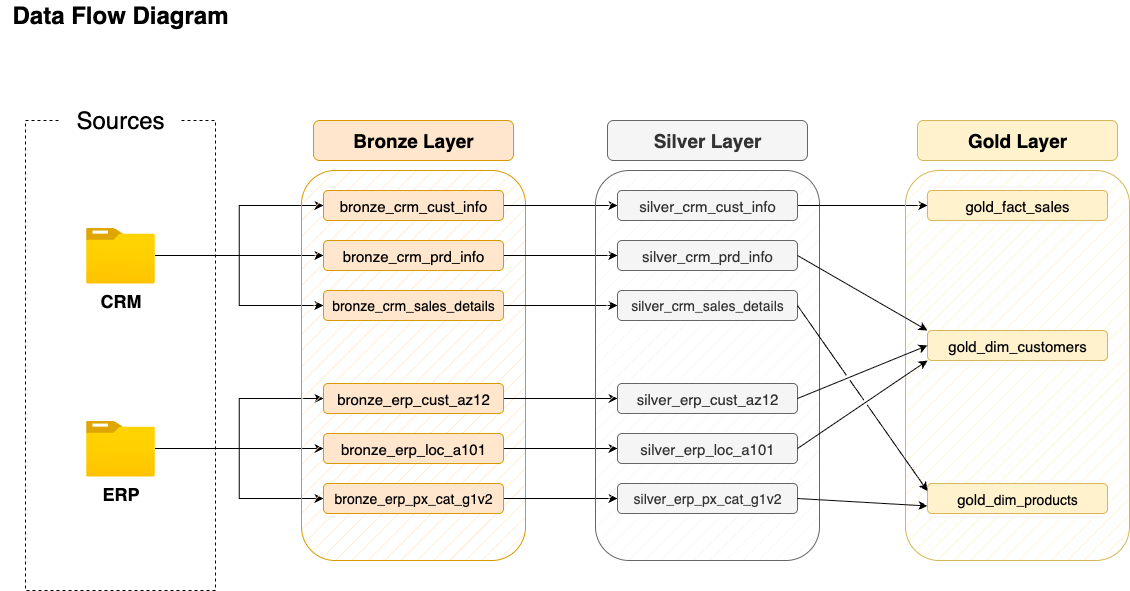

The diagram above was exported from draw.io. Its source (the exported page's mxGraphModel, read from the mxfile embedded in the PNG):
<mxGraphModel dx="1018" dy="684" grid="1" gridSize="10" guides="1" tooltips="1" connect="1" arrows="1" fold="1" page="0" pageScale="1" pageWidth="850" pageHeight="1100" math="0" shadow="0">
  <root>
    <mxCell id="0" />
    <mxCell id="1" parent="0" />
    <mxCell id="Z_7fUeES3kdiL7ging2v-1" value="Data Flow Diagram" style="text;html=1;align=center;verticalAlign=middle;whiteSpace=wrap;rounded=0;strokeColor=none;fontStyle=1;fontSize=24;" parent="1" vertex="1">
      <mxGeometry x="85" y="60" width="240" height="30" as="geometry" />
    </mxCell>
    <mxCell id="Z_7fUeES3kdiL7ging2v-2" value="" style="rounded=0;whiteSpace=wrap;html=1;fillColor=none;dashed=1;" parent="1" vertex="1">
      <mxGeometry x="110" y="180" width="190" height="470" as="geometry" />
    </mxCell>
    <mxCell id="Z_7fUeES3kdiL7ging2v-3" value="&lt;font style=&quot;font-size: 24px;&quot;&gt;Sources&lt;/font&gt;" style="rounded=1;whiteSpace=wrap;html=1;strokeColor=none;" parent="1" vertex="1">
      <mxGeometry x="145" y="150" width="120" height="60" as="geometry" />
    </mxCell>
    <mxCell id="Z_7fUeES3kdiL7ging2v-16" style="edgeStyle=orthogonalEdgeStyle;rounded=0;orthogonalLoop=1;jettySize=auto;html=1;entryX=0;entryY=0.5;entryDx=0;entryDy=0;" parent="1" source="Z_7fUeES3kdiL7ging2v-4" target="Z_7fUeES3kdiL7ging2v-11" edge="1">
      <mxGeometry relative="1" as="geometry" />
    </mxCell>
    <mxCell id="Z_7fUeES3kdiL7ging2v-17" style="edgeStyle=orthogonalEdgeStyle;rounded=0;orthogonalLoop=1;jettySize=auto;html=1;entryX=0;entryY=0.5;entryDx=0;entryDy=0;" parent="1" source="Z_7fUeES3kdiL7ging2v-4" target="Z_7fUeES3kdiL7ging2v-13" edge="1">
      <mxGeometry relative="1" as="geometry" />
    </mxCell>
    <mxCell id="Z_7fUeES3kdiL7ging2v-18" style="edgeStyle=orthogonalEdgeStyle;rounded=0;orthogonalLoop=1;jettySize=auto;html=1;entryX=0;entryY=0.5;entryDx=0;entryDy=0;" parent="1" source="Z_7fUeES3kdiL7ging2v-4" target="Z_7fUeES3kdiL7ging2v-12" edge="1">
      <mxGeometry relative="1" as="geometry" />
    </mxCell>
    <mxCell id="Z_7fUeES3kdiL7ging2v-4" value="&lt;font style=&quot;font-size: 18px;&quot;&gt;&lt;b style=&quot;&quot;&gt;CRM&lt;/b&gt;&lt;/font&gt;" style="image;aspect=fixed;html=1;points=[];align=center;fontSize=12;image=img/lib/azure2/general/Folder_Blank.svg;" parent="1" vertex="1">
      <mxGeometry x="170.5" y="287" width="69" height="56.00000000000001" as="geometry" />
    </mxCell>
    <mxCell id="Z_7fUeES3kdiL7ging2v-22" style="edgeStyle=orthogonalEdgeStyle;rounded=0;orthogonalLoop=1;jettySize=auto;html=1;entryX=0;entryY=0.5;entryDx=0;entryDy=0;" parent="1" source="Z_7fUeES3kdiL7ging2v-5" target="Z_7fUeES3kdiL7ging2v-20" edge="1">
      <mxGeometry relative="1" as="geometry" />
    </mxCell>
    <mxCell id="Z_7fUeES3kdiL7ging2v-23" style="edgeStyle=orthogonalEdgeStyle;rounded=0;orthogonalLoop=1;jettySize=auto;html=1;entryX=0;entryY=0.5;entryDx=0;entryDy=0;" parent="1" source="Z_7fUeES3kdiL7ging2v-5" target="Z_7fUeES3kdiL7ging2v-19" edge="1">
      <mxGeometry relative="1" as="geometry" />
    </mxCell>
    <mxCell id="Z_7fUeES3kdiL7ging2v-24" style="edgeStyle=orthogonalEdgeStyle;rounded=0;orthogonalLoop=1;jettySize=auto;html=1;entryX=0;entryY=0.5;entryDx=0;entryDy=0;" parent="1" source="Z_7fUeES3kdiL7ging2v-5" target="Z_7fUeES3kdiL7ging2v-21" edge="1">
      <mxGeometry relative="1" as="geometry" />
    </mxCell>
    <mxCell id="Z_7fUeES3kdiL7ging2v-5" value="&lt;font style=&quot;font-size: 18px;&quot;&gt;&lt;b style=&quot;&quot;&gt;ERP&lt;/b&gt;&lt;/font&gt;" style="image;aspect=fixed;html=1;points=[];align=center;fontSize=12;image=img/lib/azure2/general/Folder_Blank.svg;" parent="1" vertex="1">
      <mxGeometry x="170.5" y="480" width="69" height="56.00000000000001" as="geometry" />
    </mxCell>
    <mxCell id="Z_7fUeES3kdiL7ging2v-8" value="" style="rounded=1;whiteSpace=wrap;html=1;fillColor=#ffe6cc;strokeColor=#d79b00;fillStyle=hatch;" parent="1" vertex="1">
      <mxGeometry x="386" y="230" width="224" height="390" as="geometry" />
    </mxCell>
    <mxCell id="Z_7fUeES3kdiL7ging2v-9" value="&lt;font style=&quot;font-size: 19px;&quot;&gt;&lt;b style=&quot;&quot;&gt;Bronze Layer&lt;/b&gt;&lt;/font&gt;" style="rounded=1;whiteSpace=wrap;html=1;strokeColor=#d79b00;fillColor=#ffe6cc;" parent="1" vertex="1">
      <mxGeometry x="398" y="180" width="200" height="40" as="geometry" />
    </mxCell>
    <mxCell id="7Dy7T9uB9Mvpd1Q8lHmQ-9" style="edgeStyle=orthogonalEdgeStyle;rounded=0;orthogonalLoop=1;jettySize=auto;html=1;exitX=1;exitY=0.5;exitDx=0;exitDy=0;entryX=0;entryY=0.5;entryDx=0;entryDy=0;" parent="1" source="Z_7fUeES3kdiL7ging2v-11" target="7Dy7T9uB9Mvpd1Q8lHmQ-3" edge="1">
      <mxGeometry relative="1" as="geometry" />
    </mxCell>
    <mxCell id="Z_7fUeES3kdiL7ging2v-11" value="&lt;font style=&quot;font-size: 15px;&quot;&gt;bronze_crm_cust_info&lt;/font&gt;" style="rounded=1;whiteSpace=wrap;html=1;strokeColor=#d79b00;fillColor=#ffe6cc;" parent="1" vertex="1">
      <mxGeometry x="408" y="250" width="180" height="30" as="geometry" />
    </mxCell>
    <mxCell id="7Dy7T9uB9Mvpd1Q8lHmQ-10" style="edgeStyle=orthogonalEdgeStyle;rounded=0;orthogonalLoop=1;jettySize=auto;html=1;exitX=1;exitY=0.5;exitDx=0;exitDy=0;" parent="1" source="Z_7fUeES3kdiL7ging2v-12" target="7Dy7T9uB9Mvpd1Q8lHmQ-4" edge="1">
      <mxGeometry relative="1" as="geometry" />
    </mxCell>
    <mxCell id="Z_7fUeES3kdiL7ging2v-12" value="&lt;font style=&quot;font-size: 15px;&quot;&gt;bronze_crm_prd_info&lt;/font&gt;" style="rounded=1;whiteSpace=wrap;html=1;strokeColor=#d79b00;fillColor=#ffe6cc;" parent="1" vertex="1">
      <mxGeometry x="408" y="300" width="180" height="30" as="geometry" />
    </mxCell>
    <mxCell id="7Dy7T9uB9Mvpd1Q8lHmQ-11" style="edgeStyle=orthogonalEdgeStyle;rounded=0;orthogonalLoop=1;jettySize=auto;html=1;exitX=1;exitY=0.5;exitDx=0;exitDy=0;" parent="1" source="Z_7fUeES3kdiL7ging2v-13" target="7Dy7T9uB9Mvpd1Q8lHmQ-5" edge="1">
      <mxGeometry relative="1" as="geometry" />
    </mxCell>
    <mxCell id="Z_7fUeES3kdiL7ging2v-13" value="&lt;font style=&quot;font-size: 14px;&quot;&gt;bronze_crm_sales_details&lt;/font&gt;" style="rounded=1;whiteSpace=wrap;html=1;strokeColor=#d79b00;fillColor=#ffe6cc;" parent="1" vertex="1">
      <mxGeometry x="408" y="350" width="180" height="30" as="geometry" />
    </mxCell>
    <mxCell id="7Dy7T9uB9Mvpd1Q8lHmQ-12" style="edgeStyle=orthogonalEdgeStyle;rounded=0;orthogonalLoop=1;jettySize=auto;html=1;entryX=0;entryY=0.5;entryDx=0;entryDy=0;" parent="1" source="Z_7fUeES3kdiL7ging2v-19" target="7Dy7T9uB9Mvpd1Q8lHmQ-6" edge="1">
      <mxGeometry relative="1" as="geometry" />
    </mxCell>
    <mxCell id="Z_7fUeES3kdiL7ging2v-19" value="&lt;font style=&quot;font-size: 15px;&quot;&gt;bronze_erp_cust_az12&lt;/font&gt;" style="rounded=1;whiteSpace=wrap;html=1;strokeColor=#d79b00;fillColor=#ffe6cc;" parent="1" vertex="1">
      <mxGeometry x="408" y="443" width="180" height="30" as="geometry" />
    </mxCell>
    <mxCell id="7Dy7T9uB9Mvpd1Q8lHmQ-13" style="edgeStyle=orthogonalEdgeStyle;rounded=0;orthogonalLoop=1;jettySize=auto;html=1;exitX=1;exitY=0.5;exitDx=0;exitDy=0;" parent="1" source="Z_7fUeES3kdiL7ging2v-20" target="7Dy7T9uB9Mvpd1Q8lHmQ-7" edge="1">
      <mxGeometry relative="1" as="geometry" />
    </mxCell>
    <mxCell id="Z_7fUeES3kdiL7ging2v-20" value="&lt;font style=&quot;font-size: 15px;&quot;&gt;bronze_erp_loc_a101&lt;/font&gt;" style="rounded=1;whiteSpace=wrap;html=1;strokeColor=#d79b00;fillColor=#ffe6cc;" parent="1" vertex="1">
      <mxGeometry x="408" y="493" width="180" height="30" as="geometry" />
    </mxCell>
    <mxCell id="7Dy7T9uB9Mvpd1Q8lHmQ-14" style="edgeStyle=orthogonalEdgeStyle;rounded=0;orthogonalLoop=1;jettySize=auto;html=1;exitX=1;exitY=0.5;exitDx=0;exitDy=0;entryX=0;entryY=0.5;entryDx=0;entryDy=0;" parent="1" source="Z_7fUeES3kdiL7ging2v-21" target="7Dy7T9uB9Mvpd1Q8lHmQ-8" edge="1">
      <mxGeometry relative="1" as="geometry" />
    </mxCell>
    <mxCell id="Z_7fUeES3kdiL7ging2v-21" value="&lt;font style=&quot;font-size: 14px;&quot;&gt;bronze_erp_px_cat_g1v2&lt;/font&gt;" style="rounded=1;whiteSpace=wrap;html=1;strokeColor=#d79b00;fillColor=#ffe6cc;" parent="1" vertex="1">
      <mxGeometry x="408" y="543" width="180" height="30" as="geometry" />
    </mxCell>
    <mxCell id="7Dy7T9uB9Mvpd1Q8lHmQ-1" value="" style="rounded=1;whiteSpace=wrap;html=1;fillColor=#f5f5f5;strokeColor=#666666;fillStyle=hatch;fontColor=#333333;" parent="1" vertex="1">
      <mxGeometry x="680" y="230" width="224" height="390" as="geometry" />
    </mxCell>
    <mxCell id="7Dy7T9uB9Mvpd1Q8lHmQ-2" value="&lt;font style=&quot;font-size: 19px;&quot;&gt;&lt;b style=&quot;&quot;&gt;Silver Layer&lt;/b&gt;&lt;/font&gt;" style="rounded=1;whiteSpace=wrap;html=1;strokeColor=#666666;fillColor=#f5f5f5;fontColor=#333333;" parent="1" vertex="1">
      <mxGeometry x="692" y="180" width="200" height="40" as="geometry" />
    </mxCell>
    <mxCell id="wDFz6IPGxjj2amuJrr6b-9" style="edgeStyle=orthogonalEdgeStyle;rounded=0;orthogonalLoop=1;jettySize=auto;html=1;exitX=1;exitY=0.5;exitDx=0;exitDy=0;" parent="1" source="7Dy7T9uB9Mvpd1Q8lHmQ-3" target="wDFz6IPGxjj2amuJrr6b-3" edge="1">
      <mxGeometry relative="1" as="geometry" />
    </mxCell>
    <mxCell id="7Dy7T9uB9Mvpd1Q8lHmQ-3" value="&lt;font style=&quot;font-size: 15px;&quot;&gt;silver_crm_cust_info&lt;/font&gt;" style="rounded=1;whiteSpace=wrap;html=1;strokeColor=#666666;fillColor=#f5f5f5;fontColor=#333333;" parent="1" vertex="1">
      <mxGeometry x="702" y="250" width="180" height="30" as="geometry" />
    </mxCell>
    <mxCell id="7Dy7T9uB9Mvpd1Q8lHmQ-4" value="&lt;font style=&quot;font-size: 15px;&quot;&gt;silver_crm_prd_info&lt;/font&gt;" style="rounded=1;whiteSpace=wrap;html=1;strokeColor=#666666;fillColor=#f5f5f5;fontColor=#333333;" parent="1" vertex="1">
      <mxGeometry x="702" y="300" width="180" height="30" as="geometry" />
    </mxCell>
    <mxCell id="7Dy7T9uB9Mvpd1Q8lHmQ-5" value="&lt;font style=&quot;font-size: 14px;&quot;&gt;silver_crm_sales_details&lt;/font&gt;" style="rounded=1;whiteSpace=wrap;html=1;strokeColor=#666666;fillColor=#f5f5f5;fontColor=#333333;" parent="1" vertex="1">
      <mxGeometry x="702" y="350" width="180" height="30" as="geometry" />
    </mxCell>
    <mxCell id="7Dy7T9uB9Mvpd1Q8lHmQ-6" value="&lt;font style=&quot;font-size: 15px;&quot;&gt;silver_erp_cust_az12&lt;/font&gt;" style="rounded=1;whiteSpace=wrap;html=1;strokeColor=#666666;fillColor=#f5f5f5;fontColor=#333333;" parent="1" vertex="1">
      <mxGeometry x="702" y="443" width="180" height="30" as="geometry" />
    </mxCell>
    <mxCell id="7Dy7T9uB9Mvpd1Q8lHmQ-7" value="&lt;font style=&quot;font-size: 15px;&quot;&gt;silver_erp_loc_a101&lt;/font&gt;" style="rounded=1;whiteSpace=wrap;html=1;strokeColor=#666666;fillColor=#f5f5f5;fontColor=#333333;" parent="1" vertex="1">
      <mxGeometry x="702" y="493" width="180" height="30" as="geometry" />
    </mxCell>
    <mxCell id="7Dy7T9uB9Mvpd1Q8lHmQ-8" value="&lt;font style=&quot;font-size: 14px;&quot;&gt;silver_erp_px_cat_g1v2&lt;/font&gt;" style="rounded=1;whiteSpace=wrap;html=1;strokeColor=#666666;fillColor=#f5f5f5;fontColor=#333333;" parent="1" vertex="1">
      <mxGeometry x="702" y="543" width="180" height="30" as="geometry" />
    </mxCell>
    <mxCell id="wDFz6IPGxjj2amuJrr6b-1" value="" style="rounded=1;whiteSpace=wrap;html=1;fillColor=#fff2cc;strokeColor=#d6b656;fillStyle=hatch;" parent="1" vertex="1">
      <mxGeometry x="990" y="230" width="224" height="390" as="geometry" />
    </mxCell>
    <mxCell id="wDFz6IPGxjj2amuJrr6b-2" value="&lt;font style=&quot;font-size: 19px;&quot;&gt;&lt;b style=&quot;&quot;&gt;Gold Layer&lt;/b&gt;&lt;/font&gt;" style="rounded=1;whiteSpace=wrap;html=1;strokeColor=#d6b656;fillColor=#fff2cc;" parent="1" vertex="1">
      <mxGeometry x="1002" y="180" width="200" height="40" as="geometry" />
    </mxCell>
    <mxCell id="wDFz6IPGxjj2amuJrr6b-3" value="&lt;font style=&quot;font-size: 15px;&quot;&gt;gold_fact_sales&lt;/font&gt;" style="rounded=1;whiteSpace=wrap;html=1;strokeColor=#d6b656;fillColor=#fff2cc;" parent="1" vertex="1">
      <mxGeometry x="1012" y="250" width="180" height="30" as="geometry" />
    </mxCell>
    <mxCell id="wDFz6IPGxjj2amuJrr6b-4" value="&lt;font style=&quot;font-size: 15px;&quot;&gt;gold_dim_customers&lt;/font&gt;" style="rounded=1;whiteSpace=wrap;html=1;strokeColor=#d6b656;fillColor=#fff2cc;" parent="1" vertex="1">
      <mxGeometry x="1012" y="390" width="180" height="30" as="geometry" />
    </mxCell>
    <mxCell id="wDFz6IPGxjj2amuJrr6b-5" value="&lt;font style=&quot;font-size: 14px;&quot;&gt;&lt;span style=&quot;font-size: 15px;&quot;&gt;gold_&lt;/span&gt;dim_products&lt;/font&gt;" style="rounded=1;whiteSpace=wrap;html=1;strokeColor=#d6b656;fillColor=#fff2cc;" parent="1" vertex="1">
      <mxGeometry x="1012" y="543" width="180" height="30" as="geometry" />
    </mxCell>
    <mxCell id="wDFz6IPGxjj2amuJrr6b-12" value="" style="endArrow=classic;html=1;rounded=0;exitX=1;exitY=0.5;exitDx=0;exitDy=0;entryX=0;entryY=0;entryDx=0;entryDy=0;jumpStyle=gap;" parent="1" source="7Dy7T9uB9Mvpd1Q8lHmQ-4" target="wDFz6IPGxjj2amuJrr6b-4" edge="1">
      <mxGeometry width="50" height="50" relative="1" as="geometry">
        <mxPoint x="940" y="410" as="sourcePoint" />
        <mxPoint x="990" y="360" as="targetPoint" />
      </mxGeometry>
    </mxCell>
    <mxCell id="wDFz6IPGxjj2amuJrr6b-13" value="" style="endArrow=classic;html=1;rounded=0;exitX=1;exitY=0.5;exitDx=0;exitDy=0;entryX=0;entryY=0.5;entryDx=0;entryDy=0;jumpStyle=gap;" parent="1" source="7Dy7T9uB9Mvpd1Q8lHmQ-6" target="wDFz6IPGxjj2amuJrr6b-4" edge="1">
      <mxGeometry width="50" height="50" relative="1" as="geometry">
        <mxPoint x="900" y="483" as="sourcePoint" />
        <mxPoint x="1030" y="573" as="targetPoint" />
      </mxGeometry>
    </mxCell>
    <mxCell id="wDFz6IPGxjj2amuJrr6b-14" value="" style="endArrow=classic;html=1;rounded=0;exitX=1;exitY=0.5;exitDx=0;exitDy=0;entryX=0;entryY=1;entryDx=0;entryDy=0;jumpStyle=gap;" parent="1" source="7Dy7T9uB9Mvpd1Q8lHmQ-7" target="wDFz6IPGxjj2amuJrr6b-4" edge="1">
      <mxGeometry width="50" height="50" relative="1" as="geometry">
        <mxPoint x="920" y="513" as="sourcePoint" />
        <mxPoint x="1050" y="460" as="targetPoint" />
      </mxGeometry>
    </mxCell>
    <mxCell id="wDFz6IPGxjj2amuJrr6b-16" value="" style="endArrow=classic;html=1;rounded=0;exitX=1;exitY=0.5;exitDx=0;exitDy=0;entryX=0;entryY=0.25;entryDx=0;entryDy=0;jumpStyle=gap;" parent="1" source="7Dy7T9uB9Mvpd1Q8lHmQ-5" target="wDFz6IPGxjj2amuJrr6b-5" edge="1">
      <mxGeometry width="50" height="50" relative="1" as="geometry">
        <mxPoint x="892" y="372.5" as="sourcePoint" />
        <mxPoint x="1022" y="457.5" as="targetPoint" />
      </mxGeometry>
    </mxCell>
    <mxCell id="wDFz6IPGxjj2amuJrr6b-17" value="" style="endArrow=classic;html=1;rounded=0;exitX=1;exitY=0.5;exitDx=0;exitDy=0;entryX=0;entryY=0.75;entryDx=0;entryDy=0;jumpStyle=gap;" parent="1" source="7Dy7T9uB9Mvpd1Q8lHmQ-8" target="wDFz6IPGxjj2amuJrr6b-5" edge="1">
      <mxGeometry width="50" height="50" relative="1" as="geometry">
        <mxPoint x="920" y="560" as="sourcePoint" />
        <mxPoint x="1050" y="645" as="targetPoint" />
      </mxGeometry>
    </mxCell>
  </root>
</mxGraphModel>